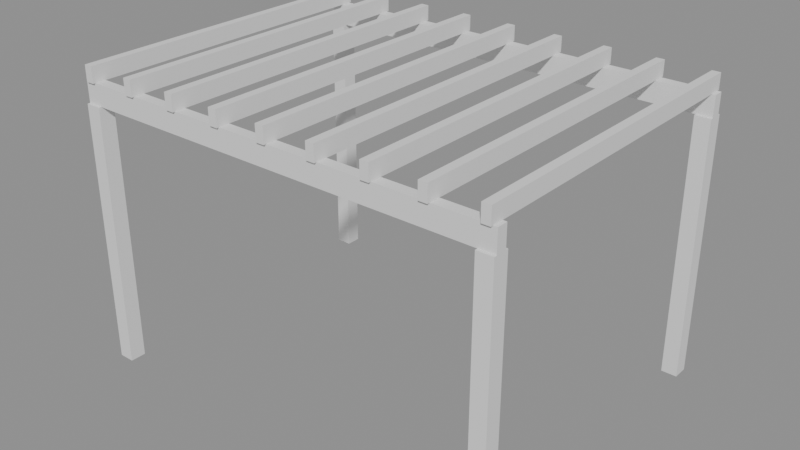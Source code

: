 # Source: p0267.blend  (saved by Blender 4.5.90; exported with 4.5.12 LTS)
import bpy
from mathutils import Matrix  # noqa: F401  (used for matrix-valued properties, if any)

bpy.ops.wm.read_factory_settings(use_empty=True)
scene = bpy.context.scene
scene.name = 'Scene'

# ---- collections
col_asset_p0267 = bpy.data.collections.new('Asset_p0267'); scene.collection.children.link(col_asset_p0267)

# ---- meshes
me_cube = bpy.data.meshes.new('Cube')
me_cube.from_pydata([(-0.075, -0.075, -1.25), (-0.075, -0.075, 1.25), (-0.075, 0.075, -1.25), (-0.075, 0.075, 1.25), (0.075, -0.075, -1.25), (0.075, -0.075, 1.25), (0.075, 0.075, -1.25), (0.075, 0.075, 1.25)], [], [(0, 1, 3, 2), (2, 3, 7, 6), (6, 7, 5, 4), (4, 5, 1, 0), (2, 6, 4, 0), (7, 3, 1, 5)])
_uv = me_cube.uv_layers.new(name='UVMap')
_uv.uv.foreach_set('vector', [0.375, 0.0, 0.625, 0.0, 0.625, 0.25, 0.375, 0.25, 0.375, 0.25, 0.625, 0.25, 0.625, 0.5, 0.375, 0.5, 0.375, 0.5, 0.625, 0.5, 0.625, 0.75, 0.375, 0.75, 0.375, 0.75, 0.625, 0.75, 0.625, 1.0, 0.375, 1.0, 0.125, 0.5, 0.375, 0.5, 0.375, 0.75, 0.125, 0.75, 0.625, 0.5, 0.875, 0.5, 0.875, 0.75, 0.625, 0.75])
me_cube.update()
me_cube_001 = bpy.data.meshes.new('Cube.001')
me_cube_001.from_pydata([(-0.075, -0.075, -1.25), (-0.075, -0.075, 1.25), (-0.075, 0.075, -1.25), (-0.075, 0.075, 1.25), (0.075, -0.075, -1.25), (0.075, -0.075, 1.25), (0.075, 0.075, -1.25), (0.075, 0.075, 1.25)], [], [(0, 1, 3, 2), (2, 3, 7, 6), (6, 7, 5, 4), (4, 5, 1, 0), (2, 6, 4, 0), (7, 3, 1, 5)])
_uv = me_cube_001.uv_layers.new(name='UVMap')
_uv.uv.foreach_set('vector', [0.375, 0.0, 0.625, 0.0, 0.625, 0.25, 0.375, 0.25, 0.375, 0.25, 0.625, 0.25, 0.625, 0.5, 0.375, 0.5, 0.375, 0.5, 0.625, 0.5, 0.625, 0.75, 0.375, 0.75, 0.375, 0.75, 0.625, 0.75, 0.625, 1.0, 0.375, 1.0, 0.125, 0.5, 0.375, 0.5, 0.375, 0.75, 0.125, 0.75, 0.625, 0.5, 0.875, 0.5, 0.875, 0.75, 0.625, 0.75])
me_cube_001.update()
me_cube_002 = bpy.data.meshes.new('Cube.002')
me_cube_002.from_pydata([(-0.075, -0.075, -1.25), (-0.075, -0.075, 1.25), (-0.075, 0.075, -1.25), (-0.075, 0.075, 1.25), (0.075, -0.075, -1.25), (0.075, -0.075, 1.25), (0.075, 0.075, -1.25), (0.075, 0.075, 1.25)], [], [(0, 1, 3, 2), (2, 3, 7, 6), (6, 7, 5, 4), (4, 5, 1, 0), (2, 6, 4, 0), (7, 3, 1, 5)])
_uv = me_cube_002.uv_layers.new(name='UVMap')
_uv.uv.foreach_set('vector', [0.375, 0.0, 0.625, 0.0, 0.625, 0.25, 0.375, 0.25, 0.375, 0.25, 0.625, 0.25, 0.625, 0.5, 0.375, 0.5, 0.375, 0.5, 0.625, 0.5, 0.625, 0.75, 0.375, 0.75, 0.375, 0.75, 0.625, 0.75, 0.625, 1.0, 0.375, 1.0, 0.125, 0.5, 0.375, 0.5, 0.375, 0.75, 0.125, 0.75, 0.625, 0.5, 0.875, 0.5, 0.875, 0.75, 0.625, 0.75])
me_cube_002.update()
me_cube_003 = bpy.data.meshes.new('Cube.003')
me_cube_003.from_pydata([(-0.075, -0.075, -1.25), (-0.075, -0.075, 1.25), (-0.075, 0.075, -1.25), (-0.075, 0.075, 1.25), (0.075, -0.075, -1.25), (0.075, -0.075, 1.25), (0.075, 0.075, -1.25), (0.075, 0.075, 1.25)], [], [(0, 1, 3, 2), (2, 3, 7, 6), (6, 7, 5, 4), (4, 5, 1, 0), (2, 6, 4, 0), (7, 3, 1, 5)])
_uv = me_cube_003.uv_layers.new(name='UVMap')
_uv.uv.foreach_set('vector', [0.375, 0.0, 0.625, 0.0, 0.625, 0.25, 0.375, 0.25, 0.375, 0.25, 0.625, 0.25, 0.625, 0.5, 0.375, 0.5, 0.375, 0.5, 0.625, 0.5, 0.625, 0.75, 0.375, 0.75, 0.375, 0.75, 0.625, 0.75, 0.625, 1.0, 0.375, 1.0, 0.125, 0.5, 0.375, 0.5, 0.375, 0.75, 0.125, 0.75, 0.625, 0.5, 0.875, 0.5, 0.875, 0.75, 0.625, 0.75])
me_cube_003.update()
me_cube_004 = bpy.data.meshes.new('Cube.004')
me_cube_004.from_pydata([(-2.075, -0.05, -0.1), (-2.075, -0.05, 0.1), (-2.075, 0.05, -0.1), (-2.075, 0.05, 0.1), (2.075, -0.05, -0.1), (2.075, -0.05, 0.1), (2.075, 0.05, -0.1), (2.075, 0.05, 0.1)], [], [(0, 1, 3, 2), (2, 3, 7, 6), (6, 7, 5, 4), (4, 5, 1, 0), (2, 6, 4, 0), (7, 3, 1, 5)])
_uv = me_cube_004.uv_layers.new(name='UVMap')
_uv.uv.foreach_set('vector', [0.375, 0.0, 0.625, 0.0, 0.625, 0.25, 0.375, 0.25, 0.375, 0.25, 0.625, 0.25, 0.625, 0.5, 0.375, 0.5, 0.375, 0.5, 0.625, 0.5, 0.625, 0.75, 0.375, 0.75, 0.375, 0.75, 0.625, 0.75, 0.625, 1.0, 0.375, 1.0, 0.125, 0.5, 0.375, 0.5, 0.375, 0.75, 0.125, 0.75, 0.625, 0.5, 0.875, 0.5, 0.875, 0.75, 0.625, 0.75])
me_cube_004.update()
me_cube_005 = bpy.data.meshes.new('Cube.005')
me_cube_005.from_pydata([(-2.075, -0.05, -0.1), (-2.075, -0.05, 0.1), (-2.075, 0.05, -0.1), (-2.075, 0.05, 0.1), (2.075, -0.05, -0.1), (2.075, -0.05, 0.1), (2.075, 0.05, -0.1), (2.075, 0.05, 0.1)], [], [(0, 1, 3, 2), (2, 3, 7, 6), (6, 7, 5, 4), (4, 5, 1, 0), (2, 6, 4, 0), (7, 3, 1, 5)])
_uv = me_cube_005.uv_layers.new(name='UVMap')
_uv.uv.foreach_set('vector', [0.375, 0.0, 0.625, 0.0, 0.625, 0.25, 0.375, 0.25, 0.375, 0.25, 0.625, 0.25, 0.625, 0.5, 0.375, 0.5, 0.375, 0.5, 0.625, 0.5, 0.625, 0.75, 0.375, 0.75, 0.375, 0.75, 0.625, 0.75, 0.625, 1.0, 0.375, 1.0, 0.125, 0.5, 0.375, 0.5, 0.375, 0.75, 0.125, 0.75, 0.625, 0.5, 0.875, 0.5, 0.875, 0.75, 0.625, 0.75])
me_cube_005.update()
me_cube_006 = bpy.data.meshes.new('Cube.006')
me_cube_006.from_pydata([(-0.04, -1.575, -0.075), (-0.04, -1.575, 0.075), (-0.04, 1.575, -0.075), (-0.04, 1.575, 0.075), (0.04, -1.575, -0.075), (0.04, -1.575, 0.075), (0.04, 1.575, -0.075), (0.04, 1.575, 0.075)], [], [(0, 1, 3, 2), (2, 3, 7, 6), (6, 7, 5, 4), (4, 5, 1, 0), (2, 6, 4, 0), (7, 3, 1, 5)])
_uv = me_cube_006.uv_layers.new(name='UVMap')
_uv.uv.foreach_set('vector', [0.375, 0.0, 0.625, 0.0, 0.625, 0.25, 0.375, 0.25, 0.375, 0.25, 0.625, 0.25, 0.625, 0.5, 0.375, 0.5, 0.375, 0.5, 0.625, 0.5, 0.625, 0.75, 0.375, 0.75, 0.375, 0.75, 0.625, 0.75, 0.625, 1.0, 0.375, 1.0, 0.125, 0.5, 0.375, 0.5, 0.375, 0.75, 0.125, 0.75, 0.625, 0.5, 0.875, 0.5, 0.875, 0.75, 0.625, 0.75])
me_cube_006.update()
me_cube_007 = bpy.data.meshes.new('Cube.007')
me_cube_007.from_pydata([(-0.04, -1.575, -0.075), (-0.04, -1.575, 0.075), (-0.04, 1.575, -0.075), (-0.04, 1.575, 0.075), (0.04, -1.575, -0.075), (0.04, -1.575, 0.075), (0.04, 1.575, -0.075), (0.04, 1.575, 0.075)], [], [(0, 1, 3, 2), (2, 3, 7, 6), (6, 7, 5, 4), (4, 5, 1, 0), (2, 6, 4, 0), (7, 3, 1, 5)])
_uv = me_cube_007.uv_layers.new(name='UVMap')
_uv.uv.foreach_set('vector', [0.375, 0.0, 0.625, 0.0, 0.625, 0.25, 0.375, 0.25, 0.375, 0.25, 0.625, 0.25, 0.625, 0.5, 0.375, 0.5, 0.375, 0.5, 0.625, 0.5, 0.625, 0.75, 0.375, 0.75, 0.375, 0.75, 0.625, 0.75, 0.625, 1.0, 0.375, 1.0, 0.125, 0.5, 0.375, 0.5, 0.375, 0.75, 0.125, 0.75, 0.625, 0.5, 0.875, 0.5, 0.875, 0.75, 0.625, 0.75])
me_cube_007.update()
me_cube_008 = bpy.data.meshes.new('Cube.008')
me_cube_008.from_pydata([(-0.04, -1.575, -0.075), (-0.04, -1.575, 0.075), (-0.04, 1.575, -0.075), (-0.04, 1.575, 0.075), (0.04, -1.575, -0.075), (0.04, -1.575, 0.075), (0.04, 1.575, -0.075), (0.04, 1.575, 0.075)], [], [(0, 1, 3, 2), (2, 3, 7, 6), (6, 7, 5, 4), (4, 5, 1, 0), (2, 6, 4, 0), (7, 3, 1, 5)])
_uv = me_cube_008.uv_layers.new(name='UVMap')
_uv.uv.foreach_set('vector', [0.375, 0.0, 0.625, 0.0, 0.625, 0.25, 0.375, 0.25, 0.375, 0.25, 0.625, 0.25, 0.625, 0.5, 0.375, 0.5, 0.375, 0.5, 0.625, 0.5, 0.625, 0.75, 0.375, 0.75, 0.375, 0.75, 0.625, 0.75, 0.625, 1.0, 0.375, 1.0, 0.125, 0.5, 0.375, 0.5, 0.375, 0.75, 0.125, 0.75, 0.625, 0.5, 0.875, 0.5, 0.875, 0.75, 0.625, 0.75])
me_cube_008.update()
me_cube_009 = bpy.data.meshes.new('Cube.009')
me_cube_009.from_pydata([(-0.04, -1.575, -0.075), (-0.04, -1.575, 0.075), (-0.04, 1.575, -0.075), (-0.04, 1.575, 0.075), (0.04, -1.575, -0.075), (0.04, -1.575, 0.075), (0.04, 1.575, -0.075), (0.04, 1.575, 0.075)], [], [(0, 1, 3, 2), (2, 3, 7, 6), (6, 7, 5, 4), (4, 5, 1, 0), (2, 6, 4, 0), (7, 3, 1, 5)])
_uv = me_cube_009.uv_layers.new(name='UVMap')
_uv.uv.foreach_set('vector', [0.375, 0.0, 0.625, 0.0, 0.625, 0.25, 0.375, 0.25, 0.375, 0.25, 0.625, 0.25, 0.625, 0.5, 0.375, 0.5, 0.375, 0.5, 0.625, 0.5, 0.625, 0.75, 0.375, 0.75, 0.375, 0.75, 0.625, 0.75, 0.625, 1.0, 0.375, 1.0, 0.125, 0.5, 0.375, 0.5, 0.375, 0.75, 0.125, 0.75, 0.625, 0.5, 0.875, 0.5, 0.875, 0.75, 0.625, 0.75])
me_cube_009.update()
me_cube_010 = bpy.data.meshes.new('Cube.010')
me_cube_010.from_pydata([(-0.04, -1.575, -0.075), (-0.04, -1.575, 0.075), (-0.04, 1.575, -0.075), (-0.04, 1.575, 0.075), (0.04, -1.575, -0.075), (0.04, -1.575, 0.075), (0.04, 1.575, -0.075), (0.04, 1.575, 0.075)], [], [(0, 1, 3, 2), (2, 3, 7, 6), (6, 7, 5, 4), (4, 5, 1, 0), (2, 6, 4, 0), (7, 3, 1, 5)])
_uv = me_cube_010.uv_layers.new(name='UVMap')
_uv.uv.foreach_set('vector', [0.375, 0.0, 0.625, 0.0, 0.625, 0.25, 0.375, 0.25, 0.375, 0.25, 0.625, 0.25, 0.625, 0.5, 0.375, 0.5, 0.375, 0.5, 0.625, 0.5, 0.625, 0.75, 0.375, 0.75, 0.375, 0.75, 0.625, 0.75, 0.625, 1.0, 0.375, 1.0, 0.125, 0.5, 0.375, 0.5, 0.375, 0.75, 0.125, 0.75, 0.625, 0.5, 0.875, 0.5, 0.875, 0.75, 0.625, 0.75])
me_cube_010.update()
me_cube_011 = bpy.data.meshes.new('Cube.011')
me_cube_011.from_pydata([(-0.04, -1.575, -0.075), (-0.04, -1.575, 0.075), (-0.04, 1.575, -0.075), (-0.04, 1.575, 0.075), (0.04, -1.575, -0.075), (0.04, -1.575, 0.075), (0.04, 1.575, -0.075), (0.04, 1.575, 0.075)], [], [(0, 1, 3, 2), (2, 3, 7, 6), (6, 7, 5, 4), (4, 5, 1, 0), (2, 6, 4, 0), (7, 3, 1, 5)])
_uv = me_cube_011.uv_layers.new(name='UVMap')
_uv.uv.foreach_set('vector', [0.375, 0.0, 0.625, 0.0, 0.625, 0.25, 0.375, 0.25, 0.375, 0.25, 0.625, 0.25, 0.625, 0.5, 0.375, 0.5, 0.375, 0.5, 0.625, 0.5, 0.625, 0.75, 0.375, 0.75, 0.375, 0.75, 0.625, 0.75, 0.625, 1.0, 0.375, 1.0, 0.125, 0.5, 0.375, 0.5, 0.375, 0.75, 0.125, 0.75, 0.625, 0.5, 0.875, 0.5, 0.875, 0.75, 0.625, 0.75])
me_cube_011.update()
me_cube_012 = bpy.data.meshes.new('Cube.012')
me_cube_012.from_pydata([(-0.04, -1.575, -0.075), (-0.04, -1.575, 0.075), (-0.04, 1.575, -0.075), (-0.04, 1.575, 0.075), (0.04, -1.575, -0.075), (0.04, -1.575, 0.075), (0.04, 1.575, -0.075), (0.04, 1.575, 0.075)], [], [(0, 1, 3, 2), (2, 3, 7, 6), (6, 7, 5, 4), (4, 5, 1, 0), (2, 6, 4, 0), (7, 3, 1, 5)])
_uv = me_cube_012.uv_layers.new(name='UVMap')
_uv.uv.foreach_set('vector', [0.375, 0.0, 0.625, 0.0, 0.625, 0.25, 0.375, 0.25, 0.375, 0.25, 0.625, 0.25, 0.625, 0.5, 0.375, 0.5, 0.375, 0.5, 0.625, 0.5, 0.625, 0.75, 0.375, 0.75, 0.375, 0.75, 0.625, 0.75, 0.625, 1.0, 0.375, 1.0, 0.125, 0.5, 0.375, 0.5, 0.375, 0.75, 0.125, 0.75, 0.625, 0.5, 0.875, 0.5, 0.875, 0.75, 0.625, 0.75])
me_cube_012.update()
me_cube_013 = bpy.data.meshes.new('Cube.013')
me_cube_013.from_pydata([(-0.04, -1.575, -0.075), (-0.04, -1.575, 0.075), (-0.04, 1.575, -0.075), (-0.04, 1.575, 0.075), (0.04, -1.575, -0.075), (0.04, -1.575, 0.075), (0.04, 1.575, -0.075), (0.04, 1.575, 0.075)], [], [(0, 1, 3, 2), (2, 3, 7, 6), (6, 7, 5, 4), (4, 5, 1, 0), (2, 6, 4, 0), (7, 3, 1, 5)])
_uv = me_cube_013.uv_layers.new(name='UVMap')
_uv.uv.foreach_set('vector', [0.375, 0.0, 0.625, 0.0, 0.625, 0.25, 0.375, 0.25, 0.375, 0.25, 0.625, 0.25, 0.625, 0.5, 0.375, 0.5, 0.375, 0.5, 0.625, 0.5, 0.625, 0.75, 0.375, 0.75, 0.375, 0.75, 0.625, 0.75, 0.625, 1.0, 0.375, 1.0, 0.125, 0.5, 0.375, 0.5, 0.375, 0.75, 0.125, 0.75, 0.625, 0.5, 0.875, 0.5, 0.875, 0.75, 0.625, 0.75])
me_cube_013.update()
me_cube_014 = bpy.data.meshes.new('Cube.014')
me_cube_014.from_pydata([(-0.04, -1.575, -0.075), (-0.04, -1.575, 0.075), (-0.04, 1.575, -0.075), (-0.04, 1.575, 0.075), (0.04, -1.575, -0.075), (0.04, -1.575, 0.075), (0.04, 1.575, -0.075), (0.04, 1.575, 0.075)], [], [(0, 1, 3, 2), (2, 3, 7, 6), (6, 7, 5, 4), (4, 5, 1, 0), (2, 6, 4, 0), (7, 3, 1, 5)])
_uv = me_cube_014.uv_layers.new(name='UVMap')
_uv.uv.foreach_set('vector', [0.375, 0.0, 0.625, 0.0, 0.625, 0.25, 0.375, 0.25, 0.375, 0.25, 0.625, 0.25, 0.625, 0.5, 0.375, 0.5, 0.375, 0.5, 0.625, 0.5, 0.625, 0.75, 0.375, 0.75, 0.375, 0.75, 0.625, 0.75, 0.625, 1.0, 0.375, 1.0, 0.125, 0.5, 0.375, 0.5, 0.375, 0.75, 0.125, 0.75, 0.625, 0.5, 0.875, 0.5, 0.875, 0.75, 0.625, 0.75])
me_cube_014.update()

# ---- objects
ob_poste_1 = bpy.data.objects.new('Poste_1', me_cube)
ob_poste_2 = bpy.data.objects.new('Poste_2', me_cube_001)
ob_poste_3 = bpy.data.objects.new('Poste_3', me_cube_002)
ob_poste_4 = bpy.data.objects.new('Poste_4', me_cube_003)
ob_vigaprincipal_1 = bpy.data.objects.new('VigaPrincipal_1', me_cube_004)
ob_vigaprincipal_2 = bpy.data.objects.new('VigaPrincipal_2', me_cube_005)
ob_vigueta_1 = bpy.data.objects.new('Vigueta_1', me_cube_006)
ob_vigueta_2 = bpy.data.objects.new('Vigueta_2', me_cube_007)
ob_vigueta_3 = bpy.data.objects.new('Vigueta_3', me_cube_008)
ob_vigueta_4 = bpy.data.objects.new('Vigueta_4', me_cube_009)
ob_vigueta_5 = bpy.data.objects.new('Vigueta_5', me_cube_010)
ob_vigueta_6 = bpy.data.objects.new('Vigueta_6', me_cube_011)
ob_vigueta_7 = bpy.data.objects.new('Vigueta_7', me_cube_012)
ob_vigueta_8 = bpy.data.objects.new('Vigueta_8', me_cube_013)
ob_vigueta_9 = bpy.data.objects.new('Vigueta_9', me_cube_014)

# ---- transforms, parenting, visibility, modifiers, constraints
ob_poste_1.location = (-2.0, -1.5, 1.25)
ob_poste_2.location = (2.0, -1.5, 1.25)
ob_poste_3.location = (-2.0, 1.5, 1.25)
ob_poste_4.location = (2.0, 1.5, 1.25)
ob_vigaprincipal_1.location = (0.0, -1.5, 2.6)
ob_vigaprincipal_2.location = (0.0, 1.5, 2.6)
ob_vigueta_1.location = (-2.0, 0.0, 2.775)
ob_vigueta_2.location = (-1.5, 0.0, 2.775)
ob_vigueta_3.location = (-1.0, 0.0, 2.775)
ob_vigueta_4.location = (-0.5, 0.0, 2.775)
ob_vigueta_5.location = (0.0, 0.0, 2.775)
ob_vigueta_6.location = (0.5, 0.0, 2.775)
ob_vigueta_7.location = (1.0, 0.0, 2.775)
ob_vigueta_8.location = (1.5, 0.0, 2.775)
ob_vigueta_9.location = (2.0, 0.0, 2.775)

# ---- collection membership
col_asset_p0267.objects.link(ob_poste_1)
col_asset_p0267.objects.link(ob_poste_2)
col_asset_p0267.objects.link(ob_poste_3)
col_asset_p0267.objects.link(ob_poste_4)
col_asset_p0267.objects.link(ob_vigaprincipal_1)
col_asset_p0267.objects.link(ob_vigaprincipal_2)
col_asset_p0267.objects.link(ob_vigueta_1)
col_asset_p0267.objects.link(ob_vigueta_2)
col_asset_p0267.objects.link(ob_vigueta_3)
col_asset_p0267.objects.link(ob_vigueta_4)
col_asset_p0267.objects.link(ob_vigueta_5)
col_asset_p0267.objects.link(ob_vigueta_6)
col_asset_p0267.objects.link(ob_vigueta_7)
col_asset_p0267.objects.link(ob_vigueta_8)
col_asset_p0267.objects.link(ob_vigueta_9)

# ---- scene / render settings (as saved in the file)
scene.frame_start = 1; scene.frame_end = 250; scene.frame_set(1)
scene.render.engine = 'BLENDER_EEVEE_NEXT'
bpy.context.view_layer.update()

# ---- added for rendering (the .blend has no active camera and no usable light): camera, sun + grey world if the file has none
cam_auto = bpy.data.cameras.new('AutoCamera')
cam_auto.lens = 50.0
cam_auto.sensor_width = 36.0
cam_auto.clip_end = 1000.0
ob_auto_camera = bpy.data.objects.new('AutoCamera', cam_auto)
scene.collection.objects.link(ob_auto_camera)
ob_auto_camera.location = (5.49458, -6.5935, 5.82066)
ob_auto_camera.rotation_euler = (1.09748, -7.21219e-08, 0.694738)
scene.camera = ob_auto_camera
light_auto_sun = bpy.data.lights.new('AutoSun', 'SUN')
light_auto_sun.energy = 3.0
light_auto_sun.angle = 0.0523599
ob_auto_sun = bpy.data.objects.new('AutoSun', light_auto_sun)
scene.collection.objects.link(ob_auto_sun)
ob_auto_sun.rotation_euler = (0.872665, 0.174533, 0.523599)
if scene.world is None:
    world_auto = bpy.data.worlds.new('AutoWorld')
    world_auto.color = (0.3, 0.3, 0.3)
    scene.world = world_auto
bpy.context.view_layer.update()
